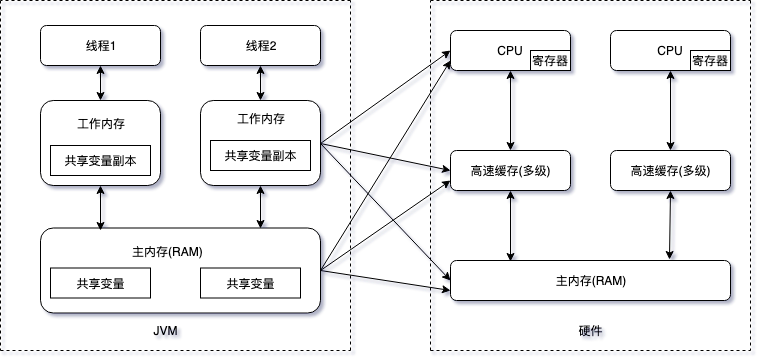

The diagram above was exported from draw.io. Its source (the exported page's mxGraphModel, read from the mxfile embedded in the PNG):
<mxGraphModel dx="873" dy="543" grid="1" gridSize="10" guides="1" tooltips="1" connect="1" arrows="1" fold="1" page="1" pageScale="1" pageWidth="827" pageHeight="1169" math="0" shadow="1">
  <root>
    <mxCell id="0" />
    <mxCell id="1" parent="0" />
    <mxCell id="bBk0lj1Z4Z_k20yRP3YR-1" value="主内存(RAM)" style="rounded=1;whiteSpace=wrap;html=1;" parent="1" vertex="1">
      <mxGeometry x="500" y="430" width="280" height="40" as="geometry" />
    </mxCell>
    <mxCell id="bBk0lj1Z4Z_k20yRP3YR-2" value="高速缓存(多级)" style="rounded=1;whiteSpace=wrap;html=1;" parent="1" vertex="1">
      <mxGeometry x="500" y="320" width="120" height="40" as="geometry" />
    </mxCell>
    <mxCell id="bBk0lj1Z4Z_k20yRP3YR-3" value="高速缓存(多级)" style="rounded=1;whiteSpace=wrap;html=1;" parent="1" vertex="1">
      <mxGeometry x="660" y="320" width="120" height="40" as="geometry" />
    </mxCell>
    <mxCell id="bBk0lj1Z4Z_k20yRP3YR-5" value="CPU" style="rounded=1;whiteSpace=wrap;html=1;" parent="1" vertex="1">
      <mxGeometry x="500" y="200" width="120" height="40" as="geometry" />
    </mxCell>
    <mxCell id="bBk0lj1Z4Z_k20yRP3YR-6" value="CPU" style="rounded=1;whiteSpace=wrap;html=1;" parent="1" vertex="1">
      <mxGeometry x="660" y="200" width="120" height="40" as="geometry" />
    </mxCell>
    <mxCell id="bBk0lj1Z4Z_k20yRP3YR-7" value="寄存器" style="rounded=0;whiteSpace=wrap;html=1;" parent="1" vertex="1">
      <mxGeometry x="580" y="220" width="40" height="20" as="geometry" />
    </mxCell>
    <mxCell id="bBk0lj1Z4Z_k20yRP3YR-8" value="寄存器" style="rounded=0;whiteSpace=wrap;html=1;" parent="1" vertex="1">
      <mxGeometry x="740" y="220" width="40" height="20" as="geometry" />
    </mxCell>
    <mxCell id="bBk0lj1Z4Z_k20yRP3YR-9" value="" style="endArrow=classic;startArrow=classic;html=1;entryX=0.5;entryY=1;entryDx=0;entryDy=0;exitX=0.5;exitY=0;exitDx=0;exitDy=0;" parent="1" source="bBk0lj1Z4Z_k20yRP3YR-2" target="bBk0lj1Z4Z_k20yRP3YR-5" edge="1">
      <mxGeometry width="50" height="50" relative="1" as="geometry">
        <mxPoint x="500" y="550" as="sourcePoint" />
        <mxPoint x="550" y="500" as="targetPoint" />
      </mxGeometry>
    </mxCell>
    <mxCell id="bBk0lj1Z4Z_k20yRP3YR-11" value="" style="endArrow=classic;startArrow=classic;html=1;entryX=0.5;entryY=1;entryDx=0;entryDy=0;exitX=0.5;exitY=0;exitDx=0;exitDy=0;" parent="1" source="bBk0lj1Z4Z_k20yRP3YR-3" target="bBk0lj1Z4Z_k20yRP3YR-6" edge="1">
      <mxGeometry width="50" height="50" relative="1" as="geometry">
        <mxPoint x="570" y="330" as="sourcePoint" />
        <mxPoint x="570" y="250" as="targetPoint" />
      </mxGeometry>
    </mxCell>
    <mxCell id="bBk0lj1Z4Z_k20yRP3YR-13" value="" style="endArrow=classic;startArrow=classic;html=1;entryX=0.5;entryY=1;entryDx=0;entryDy=0;exitX=0.214;exitY=0.025;exitDx=0;exitDy=0;exitPerimeter=0;" parent="1" source="bBk0lj1Z4Z_k20yRP3YR-1" target="bBk0lj1Z4Z_k20yRP3YR-2" edge="1">
      <mxGeometry width="50" height="50" relative="1" as="geometry">
        <mxPoint x="640" y="430" as="sourcePoint" />
        <mxPoint x="550" y="580" as="targetPoint" />
      </mxGeometry>
    </mxCell>
    <mxCell id="zyNXGDZ9K4YzBqEBx6Rl-3" value="" style="rounded=1;whiteSpace=wrap;html=1;" parent="1" vertex="1">
      <mxGeometry x="90" y="397.5" width="280" height="85" as="geometry" />
    </mxCell>
    <mxCell id="zyNXGDZ9K4YzBqEBx6Rl-4" value="" style="rounded=1;whiteSpace=wrap;html=1;" parent="1" vertex="1">
      <mxGeometry x="90" y="270" width="120" height="85" as="geometry" />
    </mxCell>
    <mxCell id="zyNXGDZ9K4YzBqEBx6Rl-5" value="" style="rounded=1;whiteSpace=wrap;html=1;" parent="1" vertex="1">
      <mxGeometry x="250" y="270" width="120" height="85" as="geometry" />
    </mxCell>
    <mxCell id="zyNXGDZ9K4YzBqEBx6Rl-6" value="线程1" style="rounded=1;whiteSpace=wrap;html=1;" parent="1" vertex="1">
      <mxGeometry x="90" y="195" width="120" height="40" as="geometry" />
    </mxCell>
    <mxCell id="zyNXGDZ9K4YzBqEBx6Rl-7" value="线程2" style="rounded=1;whiteSpace=wrap;html=1;" parent="1" vertex="1">
      <mxGeometry x="250" y="195" width="120" height="40" as="geometry" />
    </mxCell>
    <mxCell id="zyNXGDZ9K4YzBqEBx6Rl-10" value="" style="endArrow=classic;startArrow=classic;html=1;entryX=0.5;entryY=1;entryDx=0;entryDy=0;exitX=0.5;exitY=0;exitDx=0;exitDy=0;" parent="1" source="zyNXGDZ9K4YzBqEBx6Rl-4" target="zyNXGDZ9K4YzBqEBx6Rl-6" edge="1">
      <mxGeometry width="50" height="50" relative="1" as="geometry">
        <mxPoint x="90" y="545" as="sourcePoint" />
        <mxPoint x="140" y="495" as="targetPoint" />
      </mxGeometry>
    </mxCell>
    <mxCell id="zyNXGDZ9K4YzBqEBx6Rl-11" value="" style="endArrow=classic;startArrow=classic;html=1;entryX=0.5;entryY=1;entryDx=0;entryDy=0;exitX=0.5;exitY=0;exitDx=0;exitDy=0;" parent="1" source="zyNXGDZ9K4YzBqEBx6Rl-5" target="zyNXGDZ9K4YzBqEBx6Rl-7" edge="1">
      <mxGeometry width="50" height="50" relative="1" as="geometry">
        <mxPoint x="160" y="325" as="sourcePoint" />
        <mxPoint x="160" y="245" as="targetPoint" />
      </mxGeometry>
    </mxCell>
    <mxCell id="zyNXGDZ9K4YzBqEBx6Rl-12" value="" style="endArrow=classic;startArrow=classic;html=1;entryX=0.5;entryY=1;entryDx=0;entryDy=0;exitX=0.214;exitY=0.025;exitDx=0;exitDy=0;exitPerimeter=0;" parent="1" source="zyNXGDZ9K4YzBqEBx6Rl-3" target="zyNXGDZ9K4YzBqEBx6Rl-4" edge="1">
      <mxGeometry width="50" height="50" relative="1" as="geometry">
        <mxPoint x="230" y="425" as="sourcePoint" />
        <mxPoint x="140" y="575" as="targetPoint" />
      </mxGeometry>
    </mxCell>
    <mxCell id="zyNXGDZ9K4YzBqEBx6Rl-13" value="" style="endArrow=classic;startArrow=classic;html=1;entryX=0.5;entryY=1;entryDx=0;entryDy=0;exitX=0.786;exitY=0;exitDx=0;exitDy=0;exitPerimeter=0;" parent="1" source="zyNXGDZ9K4YzBqEBx6Rl-3" target="zyNXGDZ9K4YzBqEBx6Rl-5" edge="1">
      <mxGeometry width="50" height="50" relative="1" as="geometry">
        <mxPoint x="230" y="425" as="sourcePoint" />
        <mxPoint x="160" y="365" as="targetPoint" />
      </mxGeometry>
    </mxCell>
    <mxCell id="zyNXGDZ9K4YzBqEBx6Rl-14" value="工作内存" style="text;html=1;" parent="1" vertex="1">
      <mxGeometry x="125" y="280" width="50" height="30" as="geometry" />
    </mxCell>
    <mxCell id="zyNXGDZ9K4YzBqEBx6Rl-15" value="工作内存" style="text;html=1;" parent="1" vertex="1">
      <mxGeometry x="285" y="275" width="50" height="30" as="geometry" />
    </mxCell>
    <mxCell id="zyNXGDZ9K4YzBqEBx6Rl-16" value="共享变量副本" style="rounded=0;whiteSpace=wrap;html=1;" parent="1" vertex="1">
      <mxGeometry x="100" y="315" width="100" height="30" as="geometry" />
    </mxCell>
    <mxCell id="zyNXGDZ9K4YzBqEBx6Rl-17" value="共享变量副本" style="rounded=0;whiteSpace=wrap;html=1;" parent="1" vertex="1">
      <mxGeometry x="260" y="310" width="100" height="30" as="geometry" />
    </mxCell>
    <mxCell id="zyNXGDZ9K4YzBqEBx6Rl-18" value="主内存(RAM)" style="text;html=1;" parent="1" vertex="1">
      <mxGeometry x="180" y="407.5" width="70" height="30" as="geometry" />
    </mxCell>
    <mxCell id="zyNXGDZ9K4YzBqEBx6Rl-19" value="共享变量" style="rounded=0;whiteSpace=wrap;html=1;" parent="1" vertex="1">
      <mxGeometry x="100" y="437.5" width="100" height="30" as="geometry" />
    </mxCell>
    <mxCell id="zyNXGDZ9K4YzBqEBx6Rl-20" value="共享变量" style="rounded=0;whiteSpace=wrap;html=1;" parent="1" vertex="1">
      <mxGeometry x="250" y="437.5" width="100" height="30" as="geometry" />
    </mxCell>
    <mxCell id="zyNXGDZ9K4YzBqEBx6Rl-22" value="JVM" style="text;html=1;strokeColor=none;fillColor=none;align=center;verticalAlign=middle;whiteSpace=wrap;rounded=0;" parent="1" vertex="1">
      <mxGeometry x="195" y="490" width="40" height="20" as="geometry" />
    </mxCell>
    <mxCell id="zyNXGDZ9K4YzBqEBx6Rl-25" value="硬件" style="text;html=1;strokeColor=none;fillColor=none;align=center;verticalAlign=middle;whiteSpace=wrap;rounded=0;" parent="1" vertex="1">
      <mxGeometry x="620" y="490" width="40" height="20" as="geometry" />
    </mxCell>
    <mxCell id="zyNXGDZ9K4YzBqEBx6Rl-27" value="" style="endArrow=none;dashed=1;html=1;" parent="1" edge="1">
      <mxGeometry width="50" height="50" relative="1" as="geometry">
        <mxPoint x="50" y="520" as="sourcePoint" />
        <mxPoint x="400" y="520" as="targetPoint" />
      </mxGeometry>
    </mxCell>
    <mxCell id="zyNXGDZ9K4YzBqEBx6Rl-28" value="" style="endArrow=none;dashed=1;html=1;" parent="1" edge="1">
      <mxGeometry width="50" height="50" relative="1" as="geometry">
        <mxPoint x="50" y="170" as="sourcePoint" />
        <mxPoint x="50" y="520" as="targetPoint" />
      </mxGeometry>
    </mxCell>
    <mxCell id="zyNXGDZ9K4YzBqEBx6Rl-29" value="" style="endArrow=none;dashed=1;html=1;" parent="1" edge="1">
      <mxGeometry width="50" height="50" relative="1" as="geometry">
        <mxPoint x="400" y="170" as="sourcePoint" />
        <mxPoint x="50" y="170" as="targetPoint" />
      </mxGeometry>
    </mxCell>
    <mxCell id="zyNXGDZ9K4YzBqEBx6Rl-30" value="" style="endArrow=none;dashed=1;html=1;" parent="1" edge="1">
      <mxGeometry width="50" height="50" relative="1" as="geometry">
        <mxPoint x="400" y="520" as="sourcePoint" />
        <mxPoint x="400" y="170" as="targetPoint" />
      </mxGeometry>
    </mxCell>
    <mxCell id="zyNXGDZ9K4YzBqEBx6Rl-31" value="" style="endArrow=none;dashed=1;html=1;" parent="1" edge="1">
      <mxGeometry width="50" height="50" relative="1" as="geometry">
        <mxPoint x="480" y="520" as="sourcePoint" />
        <mxPoint x="480" y="170" as="targetPoint" />
      </mxGeometry>
    </mxCell>
    <mxCell id="zyNXGDZ9K4YzBqEBx6Rl-32" value="" style="endArrow=none;dashed=1;html=1;" parent="1" edge="1">
      <mxGeometry width="50" height="50" relative="1" as="geometry">
        <mxPoint x="480" y="170" as="sourcePoint" />
        <mxPoint x="800" y="170" as="targetPoint" />
      </mxGeometry>
    </mxCell>
    <mxCell id="zyNXGDZ9K4YzBqEBx6Rl-33" value="" style="endArrow=none;dashed=1;html=1;" parent="1" edge="1">
      <mxGeometry width="50" height="50" relative="1" as="geometry">
        <mxPoint x="480" y="520" as="sourcePoint" />
        <mxPoint x="800" y="520" as="targetPoint" />
      </mxGeometry>
    </mxCell>
    <mxCell id="zyNXGDZ9K4YzBqEBx6Rl-34" value="" style="endArrow=none;dashed=1;html=1;" parent="1" edge="1">
      <mxGeometry width="50" height="50" relative="1" as="geometry">
        <mxPoint x="800" y="170" as="sourcePoint" />
        <mxPoint x="800" y="520" as="targetPoint" />
      </mxGeometry>
    </mxCell>
    <mxCell id="zyNXGDZ9K4YzBqEBx6Rl-35" value="" style="endArrow=classic;html=1;exitX=1;exitY=0.5;exitDx=0;exitDy=0;entryX=0;entryY=0.5;entryDx=0;entryDy=0;" parent="1" source="zyNXGDZ9K4YzBqEBx6Rl-5" target="bBk0lj1Z4Z_k20yRP3YR-5" edge="1">
      <mxGeometry width="50" height="50" relative="1" as="geometry">
        <mxPoint x="50" y="590" as="sourcePoint" />
        <mxPoint x="100" y="540" as="targetPoint" />
      </mxGeometry>
    </mxCell>
    <mxCell id="zyNXGDZ9K4YzBqEBx6Rl-36" value="" style="endArrow=classic;html=1;exitX=1;exitY=0.5;exitDx=0;exitDy=0;entryX=0;entryY=0.5;entryDx=0;entryDy=0;" parent="1" source="zyNXGDZ9K4YzBqEBx6Rl-5" target="bBk0lj1Z4Z_k20yRP3YR-2" edge="1">
      <mxGeometry width="50" height="50" relative="1" as="geometry">
        <mxPoint x="380" y="323" as="sourcePoint" />
        <mxPoint x="510" y="230" as="targetPoint" />
      </mxGeometry>
    </mxCell>
    <mxCell id="zyNXGDZ9K4YzBqEBx6Rl-37" value="" style="endArrow=classic;html=1;exitX=1;exitY=0.5;exitDx=0;exitDy=0;entryX=0;entryY=0.5;entryDx=0;entryDy=0;" parent="1" source="zyNXGDZ9K4YzBqEBx6Rl-5" target="bBk0lj1Z4Z_k20yRP3YR-1" edge="1">
      <mxGeometry width="50" height="50" relative="1" as="geometry">
        <mxPoint x="380" y="323" as="sourcePoint" />
        <mxPoint x="510" y="350" as="targetPoint" />
      </mxGeometry>
    </mxCell>
    <mxCell id="zyNXGDZ9K4YzBqEBx6Rl-38" value="" style="endArrow=classic;html=1;exitX=1;exitY=0.5;exitDx=0;exitDy=0;entryX=0;entryY=0.75;entryDx=0;entryDy=0;" parent="1" source="zyNXGDZ9K4YzBqEBx6Rl-3" target="bBk0lj1Z4Z_k20yRP3YR-1" edge="1">
      <mxGeometry width="50" height="50" relative="1" as="geometry">
        <mxPoint x="380" y="323" as="sourcePoint" />
        <mxPoint x="510" y="460" as="targetPoint" />
      </mxGeometry>
    </mxCell>
    <mxCell id="zyNXGDZ9K4YzBqEBx6Rl-39" value="" style="endArrow=classic;html=1;entryX=0;entryY=0.75;entryDx=0;entryDy=0;" parent="1" target="bBk0lj1Z4Z_k20yRP3YR-2" edge="1">
      <mxGeometry width="50" height="50" relative="1" as="geometry">
        <mxPoint x="370" y="440" as="sourcePoint" />
        <mxPoint x="510" y="460" as="targetPoint" />
      </mxGeometry>
    </mxCell>
    <mxCell id="zyNXGDZ9K4YzBqEBx6Rl-40" value="" style="endArrow=classic;html=1;entryX=0;entryY=0.75;entryDx=0;entryDy=0;" parent="1" target="bBk0lj1Z4Z_k20yRP3YR-5" edge="1">
      <mxGeometry width="50" height="50" relative="1" as="geometry">
        <mxPoint x="370" y="440" as="sourcePoint" />
        <mxPoint x="510" y="360" as="targetPoint" />
      </mxGeometry>
    </mxCell>
    <mxCell id="J6muHOU38aEByXFyySAE-1" value="" style="endArrow=classic;startArrow=classic;html=1;entryX=0.5;entryY=1;entryDx=0;entryDy=0;exitX=0.782;exitY=-0.025;exitDx=0;exitDy=0;exitPerimeter=0;" edge="1" parent="1" source="bBk0lj1Z4Z_k20yRP3YR-1" target="bBk0lj1Z4Z_k20yRP3YR-3">
      <mxGeometry width="50" height="50" relative="1" as="geometry">
        <mxPoint x="570" y="441" as="sourcePoint" />
        <mxPoint x="570" y="370" as="targetPoint" />
      </mxGeometry>
    </mxCell>
  </root>
</mxGraphModel>